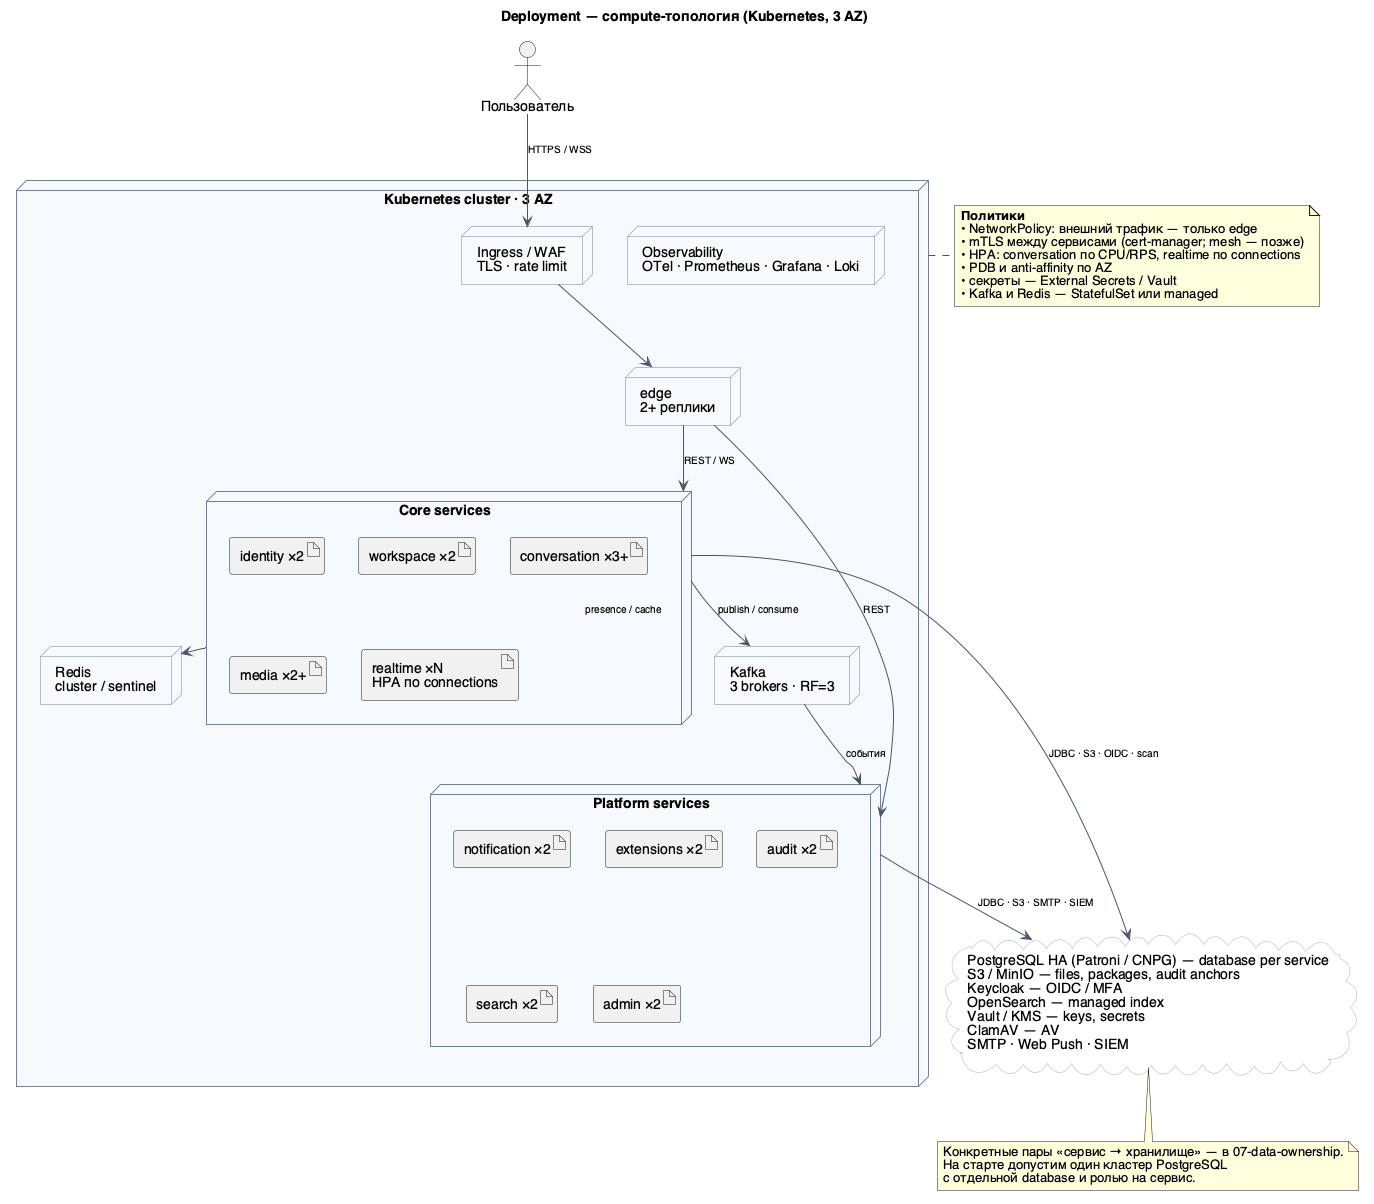

The diagram above was rendered by PlantUML. Its source (embedded in the PNG):
@startuml
top to bottom direction
skinparam defaultFontName "Helvetica"
skinparam shadowing false
skinparam ArrowColor #4A5568
skinparam ArrowFontSize 10
skinparam node {
  BorderColor #718096
  BackgroundColor #F7FAFC
  RoundCorner 8
}
skinparam cloud {
  BorderColor #A0AEC0
  BackgroundColor #FFFFFF
}

title Deployment — compute-топология (Kubernetes, 3 AZ)

actor "Пользователь" as user

node "Kubernetes cluster · 3 AZ" as k8s {
  node "Ingress / WAF\nTLS · rate limit" as ingress
  node "edge\n2+ реплики" as edge

  node "Core services" as core {
    artifact "identity ×2" as id
    artifact "workspace ×2" as ws
    artifact "conversation ×3+" as conv
    artifact "media ×2+" as media
    artifact "realtime ×N\nHPA по connections" as rt
  }

  node "Platform services" as platform {
    artifact "notification ×2" as notif
    artifact "extensions ×2" as ext
    artifact "audit ×2" as audit
    artifact "search ×2" as search
    artifact "admin ×2" as admin
  }

  node "Kafka\n3 brokers · RF=3" as kafka
  node "Redis\ncluster / sentinel" as redis
  node "Observability\nOTel · Prometheus · Grafana · Loki" as obs
}

cloud "PostgreSQL HA (Patroni / CNPG) — database per service\nS3 / MinIO — files, packages, audit anchors\nKeycloak — OIDC / MFA\nOpenSearch — managed index\nVault / KMS — keys, secrets\nClamAV — AV\nSMTP · Web Push · SIEM" as external

user --> ingress : HTTPS / WSS
ingress --> edge
edge --> core : REST / WS
edge --> platform : REST

core --> kafka : publish / consume
kafka --> platform : события
core --> redis : presence / cache
core --> external : JDBC · S3 · OIDC · scan
platform --> external : JDBC · S3 · SMTP · SIEM

note right of k8s
  **Политики**
  • NetworkPolicy: внешний трафик — только edge
  • mTLS между сервисами (cert-manager; mesh — позже)
  • HPA: conversation по CPU/RPS, realtime по connections
  • PDB и anti-affinity по AZ
  • секреты — External Secrets / Vault
  • Kafka и Redis — StatefulSet или managed
end note

note bottom of external
  Конкретные пары «сервис → хранилище» — в 07-data-ownership.
  На старте допустим один кластер PostgreSQL
  с отдельной database и ролью на сервис.
end note

@enduml